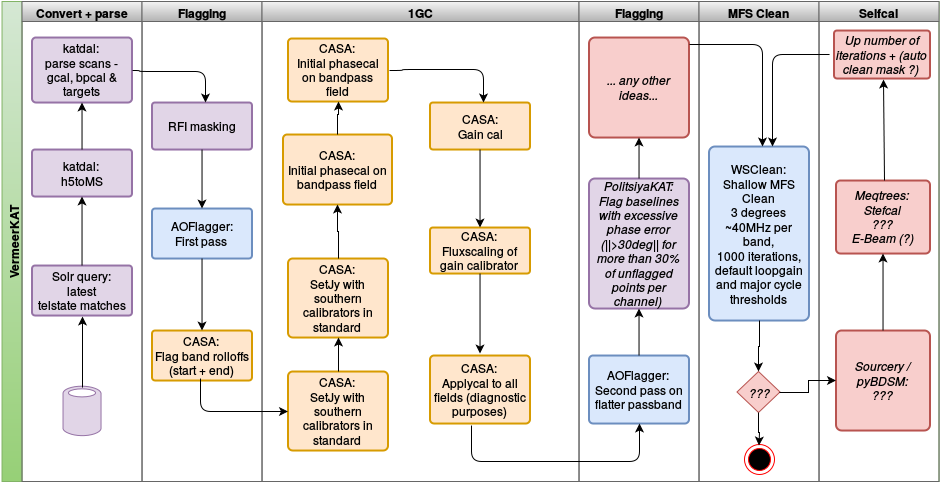

The diagram above was exported from draw.io. Its source (the exported page's mxGraphModel, read from the mxfile embedded in the PNG):
<mxGraphModel dx="3183.5" dy="749" grid="1" gridSize="10" guides="1" tooltips="1" connect="1" arrows="1" fold="1" page="1" pageScale="1.5" pageWidth="1169" pageHeight="826" math="0" shadow="0">
  <root>
    <mxCell id="0" style=";html=1;" />
    <mxCell id="1" style=";html=1;" parent="0" />
    <mxCell id="7da4bc662fbbc5d9-66" value="VermeerKAT" style="swimlane;html=1;childLayout=stackLayout;startSize=20;horizontal=0;horizontalStack=1;fillColor=#d5e8d4;strokeColor=#82b366;gradientColor=#97d077;" vertex="1" parent="1">
      <mxGeometry x="-336" y="369" width="937" height="480" as="geometry" />
    </mxCell>
    <mxCell id="7da4bc662fbbc5d9-67" value="Convert + parse&lt;br&gt;" style="swimlane;html=1;startSize=20;fillColor=#f5f5f5;strokeColor=#666666;gradientColor=#b3b3b3;" vertex="1" parent="7da4bc662fbbc5d9-66">
      <mxGeometry x="20" width="120" height="480" as="geometry" />
    </mxCell>
    <mxCell id="7da4bc662fbbc5d9-77" value="" style="shadow=0;dashed=0;html=1;strokeColor=#9673a6;shape=mxgraph.mscae.enterprise.database_generic;fillColor=#e1d5e7;" vertex="1" parent="7da4bc662fbbc5d9-67">
      <mxGeometry x="41" y="384" width="38" height="51" as="geometry" />
    </mxCell>
    <mxCell id="7da4bc662fbbc5d9-78" value="Solr query:&lt;br&gt;latest&lt;br&gt;telstate matches&lt;br&gt;" style="strokeWidth=2;html=1;shape=mxgraph.flowchart.process;whiteSpace=wrap;fillColor=#e1d5e7;strokeColor=#9673a6;" vertex="1" parent="7da4bc662fbbc5d9-67">
      <mxGeometry x="10" y="264" width="100" height="50" as="geometry" />
    </mxCell>
    <mxCell id="7da4bc662fbbc5d9-79" value="katdal:&lt;br&gt;h5toMS" style="strokeWidth=2;html=1;shape=mxgraph.flowchart.process;whiteSpace=wrap;fillColor=#e1d5e7;strokeColor=#9673a6;" vertex="1" parent="7da4bc662fbbc5d9-67">
      <mxGeometry x="10" y="148" width="100" height="47" as="geometry" />
    </mxCell>
    <mxCell id="7da4bc662fbbc5d9-83" value="katdal:&lt;br&gt;parse scans - gcal, bpcal &amp;amp; targets&lt;br&gt;" style="strokeWidth=2;html=1;shape=mxgraph.flowchart.process;whiteSpace=wrap;fillColor=#e1d5e7;strokeColor=#9673a6;" vertex="1" parent="7da4bc662fbbc5d9-67">
      <mxGeometry x="10" y="36" width="100" height="65" as="geometry" />
    </mxCell>
    <mxCell id="7da4bc662fbbc5d9-118" value="" style="endArrow=classic;html=1;exitX=0.518;exitY=0.042;exitPerimeter=0;entryX=0.507;entryY=1.02;entryPerimeter=0;" edge="1" parent="7da4bc662fbbc5d9-67" source="7da4bc662fbbc5d9-77" target="7da4bc662fbbc5d9-78">
      <mxGeometry width="50" height="50" relative="1" as="geometry">
        <mxPoint x="-5" y="551" as="sourcePoint" />
        <mxPoint x="45" y="501" as="targetPoint" />
      </mxGeometry>
    </mxCell>
    <mxCell id="7da4bc662fbbc5d9-119" value="" style="edgeStyle=orthogonalEdgeStyle;rounded=0;html=1;jettySize=auto;orthogonalLoop=1;" edge="1" parent="7da4bc662fbbc5d9-67" source="7da4bc662fbbc5d9-78" target="7da4bc662fbbc5d9-79">
      <mxGeometry relative="1" as="geometry" />
    </mxCell>
    <mxCell id="7da4bc662fbbc5d9-120" value="" style="edgeStyle=orthogonalEdgeStyle;rounded=0;html=1;jettySize=auto;orthogonalLoop=1;" edge="1" parent="7da4bc662fbbc5d9-67" source="7da4bc662fbbc5d9-79" target="7da4bc662fbbc5d9-83">
      <mxGeometry relative="1" as="geometry" />
    </mxCell>
    <mxCell id="7da4bc662fbbc5d9-68" value="Flagging" style="swimlane;html=1;startSize=20;fillColor=#f5f5f5;strokeColor=#666666;gradientColor=#b3b3b3;" vertex="1" parent="7da4bc662fbbc5d9-66">
      <mxGeometry x="140" width="120" height="480" as="geometry" />
    </mxCell>
    <mxCell id="7da4bc662fbbc5d9-80" value="RFI masking&lt;br&gt;" style="strokeWidth=2;html=1;shape=mxgraph.flowchart.process;whiteSpace=wrap;fillColor=#e1d5e7;strokeColor=#9673a6;" vertex="1" parent="7da4bc662fbbc5d9-68">
      <mxGeometry x="10" y="101" width="100" height="47" as="geometry" />
    </mxCell>
    <mxCell id="7da4bc662fbbc5d9-81" value="AOFlagger:&lt;br&gt;First pass&lt;br&gt;" style="strokeWidth=2;html=1;shape=mxgraph.flowchart.process;whiteSpace=wrap;fillColor=#dae8fc;strokeColor=#6c8ebf;" vertex="1" parent="7da4bc662fbbc5d9-68">
      <mxGeometry x="10" y="207" width="100" height="50" as="geometry" />
    </mxCell>
    <mxCell id="7da4bc662fbbc5d9-82" value="CASA:&lt;br&gt;Flag band rolloffs (start + end)&lt;br&gt;" style="strokeWidth=2;html=1;shape=mxgraph.flowchart.process;whiteSpace=wrap;fillColor=#ffe6cc;strokeColor=#d79b00;" vertex="1" parent="7da4bc662fbbc5d9-68">
      <mxGeometry x="10" y="329" width="100" height="50" as="geometry" />
    </mxCell>
    <mxCell id="7da4bc662fbbc5d9-129" value="" style="edgeStyle=orthogonalEdgeStyle;rounded=0;html=1;jettySize=auto;orthogonalLoop=1;" edge="1" parent="7da4bc662fbbc5d9-68" source="7da4bc662fbbc5d9-80" target="7da4bc662fbbc5d9-81">
      <mxGeometry relative="1" as="geometry" />
    </mxCell>
    <mxCell id="7da4bc662fbbc5d9-130" value="" style="edgeStyle=orthogonalEdgeStyle;rounded=0;html=1;jettySize=auto;orthogonalLoop=1;" edge="1" parent="7da4bc662fbbc5d9-68" source="7da4bc662fbbc5d9-81" target="7da4bc662fbbc5d9-82">
      <mxGeometry relative="1" as="geometry" />
    </mxCell>
    <mxCell id="7da4bc662fbbc5d9-69" value="1GC" style="swimlane;html=1;startSize=20;fillColor=#f5f5f5;strokeColor=#666666;gradientColor=#b3b3b3;" vertex="1" parent="7da4bc662fbbc5d9-66">
      <mxGeometry x="260" width="317" height="480" as="geometry">
        <mxRectangle x="260" width="65" height="480" as="alternateBounds" />
      </mxGeometry>
    </mxCell>
    <mxCell id="7da4bc662fbbc5d9-84" value="CASA:&lt;br&gt;SetJy with southern calibrators in standard&lt;br&gt;" style="strokeWidth=2;html=1;shape=mxgraph.flowchart.process;whiteSpace=wrap;fillColor=#ffe6cc;strokeColor=#d79b00;" vertex="1" parent="7da4bc662fbbc5d9-69">
      <mxGeometry x="26" y="370" width="100" height="79" as="geometry" />
    </mxCell>
    <mxCell id="7da4bc662fbbc5d9-131" value="CASA:&lt;br&gt;SetJy with southern calibrators in standard&lt;br&gt;" style="strokeWidth=2;html=1;shape=mxgraph.flowchart.process;whiteSpace=wrap;fillColor=#ffe6cc;strokeColor=#d79b00;" vertex="1" parent="7da4bc662fbbc5d9-69">
      <mxGeometry x="26" y="257" width="100" height="79" as="geometry" />
    </mxCell>
    <mxCell id="7da4bc662fbbc5d9-85" value="CASA:&lt;br&gt;Initial phasecal on bandpass field&lt;br&gt;" style="strokeWidth=2;html=1;shape=mxgraph.flowchart.process;whiteSpace=wrap;fillColor=#ffe6cc;strokeColor=#d79b00;" vertex="1" parent="7da4bc662fbbc5d9-69">
      <mxGeometry x="21" y="133" width="109" height="70" as="geometry" />
    </mxCell>
    <mxCell id="7da4bc662fbbc5d9-86" value="CASA:&lt;br&gt;Initial phasecal on bandpass field&lt;br&gt;" style="strokeWidth=2;html=1;shape=mxgraph.flowchart.process;whiteSpace=wrap;fillColor=#ffe6cc;strokeColor=#d79b00;" vertex="1" parent="7da4bc662fbbc5d9-69">
      <mxGeometry x="26" y="37" width="100" height="63" as="geometry" />
    </mxCell>
    <mxCell id="7da4bc662fbbc5d9-106" value="CASA:&lt;br&gt;Fluxscaling of gain calibrator&lt;br&gt;" style="strokeWidth=2;html=1;shape=mxgraph.flowchart.process;whiteSpace=wrap;fillColor=#ffe6cc;strokeColor=#d79b00;" vertex="1" parent="7da4bc662fbbc5d9-69">
      <mxGeometry x="168" y="226" width="100" height="46" as="geometry" />
    </mxCell>
    <mxCell id="7da4bc662fbbc5d9-107" value="CASA:&lt;br&gt;Gain cal&lt;br&gt;" style="strokeWidth=2;html=1;shape=mxgraph.flowchart.process;whiteSpace=wrap;fillColor=#ffe6cc;strokeColor=#d79b00;" vertex="1" parent="7da4bc662fbbc5d9-69">
      <mxGeometry x="168" y="101" width="100" height="47" as="geometry" />
    </mxCell>
    <mxCell id="7da4bc662fbbc5d9-109" value="CASA:&lt;br&gt;Applycal to all fields (diagnostic purposes)&lt;br&gt;" style="strokeWidth=2;html=1;shape=mxgraph.flowchart.process;whiteSpace=wrap;fillColor=#ffe6cc;strokeColor=#d79b00;" vertex="1" parent="7da4bc662fbbc5d9-69">
      <mxGeometry x="168" y="354" width="100" height="68" as="geometry" />
    </mxCell>
    <mxCell id="7da4bc662fbbc5d9-124" value="" style="edgeStyle=segmentEdgeStyle;endArrow=classic;html=1;exitX=1.013;exitY=0.505;exitPerimeter=0;" edge="1" parent="7da4bc662fbbc5d9-69" source="7da4bc662fbbc5d9-86" target="7da4bc662fbbc5d9-107">
      <mxGeometry x="399.66666666666674" y="-623.5" width="50" height="50" as="geometry">
        <mxPoint x="121.16666666666674" y="43" as="sourcePoint" />
        <mxPoint x="204" y="76.33333333333348" as="targetPoint" />
        <Array as="points">
          <mxPoint x="140" y="69" />
          <mxPoint x="140" y="68" />
          <mxPoint x="221" y="68" />
        </Array>
      </mxGeometry>
    </mxCell>
    <mxCell id="7da4bc662fbbc5d9-132" value="" style="edgeStyle=orthogonalEdgeStyle;rounded=0;html=1;jettySize=auto;orthogonalLoop=1;" edge="1" parent="7da4bc662fbbc5d9-69" source="7da4bc662fbbc5d9-84" target="7da4bc662fbbc5d9-131">
      <mxGeometry relative="1" as="geometry" />
    </mxCell>
    <mxCell id="7da4bc662fbbc5d9-134" value="" style="edgeStyle=orthogonalEdgeStyle;rounded=0;html=1;jettySize=auto;orthogonalLoop=1;" edge="1" parent="7da4bc662fbbc5d9-69" source="7da4bc662fbbc5d9-131" target="7da4bc662fbbc5d9-85">
      <mxGeometry relative="1" as="geometry" />
    </mxCell>
    <mxCell id="7da4bc662fbbc5d9-135" value="" style="edgeStyle=orthogonalEdgeStyle;rounded=0;html=1;jettySize=auto;orthogonalLoop=1;" edge="1" parent="7da4bc662fbbc5d9-69" source="7da4bc662fbbc5d9-85" target="7da4bc662fbbc5d9-86">
      <mxGeometry relative="1" as="geometry" />
    </mxCell>
    <mxCell id="7da4bc662fbbc5d9-136" value="" style="edgeStyle=orthogonalEdgeStyle;rounded=0;html=1;jettySize=auto;orthogonalLoop=1;" edge="1" parent="7da4bc662fbbc5d9-69" source="7da4bc662fbbc5d9-107" target="7da4bc662fbbc5d9-106">
      <mxGeometry relative="1" as="geometry" />
    </mxCell>
    <mxCell id="7da4bc662fbbc5d9-138" value="" style="edgeStyle=orthogonalEdgeStyle;rounded=0;html=1;jettySize=auto;orthogonalLoop=1;" edge="1" parent="7da4bc662fbbc5d9-69" source="7da4bc662fbbc5d9-106">
      <mxGeometry relative="1" as="geometry">
        <mxPoint x="218.00000000000023" y="352" as="targetPoint" />
      </mxGeometry>
    </mxCell>
    <mxCell id="7da4bc662fbbc5d9-72" value="Flagging" style="swimlane;html=1;startSize=20;fillColor=#f5f5f5;strokeColor=#666666;gradientColor=#b3b3b3;" vertex="1" parent="7da4bc662fbbc5d9-66">
      <mxGeometry x="577" width="120" height="480" as="geometry">
        <mxRectangle x="260" width="65" height="480" as="alternateBounds" />
      </mxGeometry>
    </mxCell>
    <mxCell id="7da4bc662fbbc5d9-110" value="AOFlagger:&lt;br&gt;Second pass on flatter passband&lt;br&gt;" style="strokeWidth=2;html=1;shape=mxgraph.flowchart.process;whiteSpace=wrap;fillColor=#dae8fc;strokeColor=#6c8ebf;" vertex="1" parent="7da4bc662fbbc5d9-72">
      <mxGeometry x="10" y="354" width="100" height="68" as="geometry" />
    </mxCell>
    <mxCell id="7da4bc662fbbc5d9-111" value="&lt;i&gt;PolitsiyaKAT:&lt;br&gt;Flag baselines with excessive phase error (||&amp;gt;30deg|| for more than 30% of unflagged points per channel)&lt;br&gt;&lt;/i&gt;" style="strokeWidth=2;html=1;shape=mxgraph.flowchart.process;whiteSpace=wrap;fillColor=#e1d5e7;strokeColor=#9673a6;" vertex="1" parent="7da4bc662fbbc5d9-72">
      <mxGeometry x="10" y="177" width="100" height="130" as="geometry" />
    </mxCell>
    <mxCell id="7da4bc662fbbc5d9-112" value="&lt;i&gt;... any other ideas...&lt;/i&gt;&lt;br&gt;" style="strokeWidth=2;html=1;shape=mxgraph.flowchart.process;whiteSpace=wrap;fillColor=#f8cecc;strokeColor=#b85450;" vertex="1" parent="7da4bc662fbbc5d9-72">
      <mxGeometry x="10" y="36" width="100" height="100" as="geometry" />
    </mxCell>
    <mxCell id="7da4bc662fbbc5d9-139" value="" style="edgeStyle=orthogonalEdgeStyle;rounded=0;html=1;jettySize=auto;orthogonalLoop=1;" edge="1" parent="7da4bc662fbbc5d9-72" source="7da4bc662fbbc5d9-110" target="7da4bc662fbbc5d9-111">
      <mxGeometry relative="1" as="geometry" />
    </mxCell>
    <mxCell id="7da4bc662fbbc5d9-140" value="" style="edgeStyle=orthogonalEdgeStyle;rounded=0;html=1;jettySize=auto;orthogonalLoop=1;" edge="1" parent="7da4bc662fbbc5d9-72" source="7da4bc662fbbc5d9-111" target="7da4bc662fbbc5d9-112">
      <mxGeometry relative="1" as="geometry" />
    </mxCell>
    <mxCell id="7da4bc662fbbc5d9-76" value="MFS Clean&lt;br&gt;" style="swimlane;html=1;startSize=20;fillColor=#f5f5f5;strokeColor=#666666;gradientColor=#b3b3b3;" vertex="1" parent="7da4bc662fbbc5d9-66">
      <mxGeometry x="697" width="120" height="480" as="geometry">
        <mxRectangle x="260" width="65" height="480" as="alternateBounds" />
      </mxGeometry>
    </mxCell>
    <mxCell id="7da4bc662fbbc5d9-113" value="WSClean:&lt;br&gt;Shallow MFS Clean&lt;br&gt;3 degrees&lt;br&gt;~40MHz per band, &lt;br&gt;1000 iterations, default loopgain and major cycle thresholds&lt;br&gt;" style="strokeWidth=2;html=1;shape=mxgraph.flowchart.process;whiteSpace=wrap;fillColor=#dae8fc;strokeColor=#6c8ebf;" vertex="1" parent="7da4bc662fbbc5d9-76">
      <mxGeometry x="10" y="145" width="100" height="174" as="geometry" />
    </mxCell>
    <mxCell id="7da4bc662fbbc5d9-126" value="" style="edgeStyle=segmentEdgeStyle;endArrow=classic;html=1;exitX=0.41;exitY=1.025;exitPerimeter=0;" edge="1" parent="7da4bc662fbbc5d9-76" target="7da4bc662fbbc5d9-113">
      <mxGeometry x="671.6666666666667" y="-1388.5" width="50" height="50" as="geometry">
        <mxPoint x="-10" y="42.66666666666674" as="sourcePoint" />
        <mxPoint x="65" y="115" as="targetPoint" />
        <Array as="points">
          <mxPoint x="63" y="43" />
        </Array>
      </mxGeometry>
    </mxCell>
    <mxCell id="7da4bc662fbbc5d9-144" value="" style="ellipse;html=1;shape=endState;fillColor=#000000;strokeColor=#ff0000;" vertex="1" parent="7da4bc662fbbc5d9-76">
      <mxGeometry x="45" y="443" width="30" height="30" as="geometry" />
    </mxCell>
    <mxCell id="7da4bc662fbbc5d9-154" value="&lt;i&gt;???&lt;/i&gt;" style="rhombus;whiteSpace=wrap;html=1;fillColor=#f8cecc;strokeColor=#b85450;" vertex="1" parent="7da4bc662fbbc5d9-76">
      <mxGeometry x="38" y="370" width="43" height="41" as="geometry" />
    </mxCell>
    <mxCell id="7da4bc662fbbc5d9-161" value="" style="edgeStyle=orthogonalEdgeStyle;rounded=0;html=1;jettySize=auto;orthogonalLoop=1;" edge="1" parent="7da4bc662fbbc5d9-76" source="7da4bc662fbbc5d9-154">
      <mxGeometry relative="1" as="geometry">
        <mxPoint x="60" y="444" as="targetPoint" />
      </mxGeometry>
    </mxCell>
    <mxCell id="7da4bc662fbbc5d9-162" value="" style="edgeStyle=orthogonalEdgeStyle;rounded=0;html=1;jettySize=auto;orthogonalLoop=1;" edge="1" parent="7da4bc662fbbc5d9-76" source="7da4bc662fbbc5d9-113" target="7da4bc662fbbc5d9-154">
      <mxGeometry relative="1" as="geometry" />
    </mxCell>
    <mxCell id="7da4bc662fbbc5d9-122" value="" style="edgeStyle=segmentEdgeStyle;endArrow=classic;html=1;exitX=1.007;exitY=0.515;exitPerimeter=0;" edge="1" parent="7da4bc662fbbc5d9-66" source="7da4bc662fbbc5d9-83" target="7da4bc662fbbc5d9-80">
      <mxGeometry width="50" height="50" relative="1" as="geometry">
        <mxPoint x="15" y="551" as="sourcePoint" />
        <mxPoint x="65" y="501" as="targetPoint" />
        <Array as="points">
          <mxPoint x="137" y="69" />
          <mxPoint x="137" y="70" />
          <mxPoint x="203" y="70" />
        </Array>
      </mxGeometry>
    </mxCell>
    <mxCell id="7da4bc662fbbc5d9-123" value="" style="edgeStyle=segmentEdgeStyle;endArrow=classic;html=1;exitX=0.482;exitY=0.96;exitPerimeter=0;" edge="1" parent="7da4bc662fbbc5d9-66" source="7da4bc662fbbc5d9-82" target="7da4bc662fbbc5d9-84">
      <mxGeometry x="140.66666666666674" y="79.5" width="50" height="50" as="geometry">
        <mxPoint x="140.66666666666674" y="79.5" as="sourcePoint" />
        <mxPoint x="210.66666666666674" y="109.5" as="targetPoint" />
        <Array as="points">
          <mxPoint x="198" y="410" />
        </Array>
      </mxGeometry>
    </mxCell>
    <mxCell id="7da4bc662fbbc5d9-125" value="" style="edgeStyle=segmentEdgeStyle;endArrow=classic;html=1;entryX=0.503;entryY=1;entryPerimeter=0;exitX=0.41;exitY=1.025;exitPerimeter=0;" edge="1" parent="7da4bc662fbbc5d9-66" source="7da4bc662fbbc5d9-109" target="7da4bc662fbbc5d9-110">
      <mxGeometry x="814.6666666666667" y="-638.5" width="50" height="50" as="geometry">
        <mxPoint x="477" y="422" as="sourcePoint" />
        <mxPoint x="555.5" y="455.16666666666674" as="targetPoint" />
        <Array as="points">
          <mxPoint x="469" y="460" />
          <mxPoint x="637" y="460" />
        </Array>
      </mxGeometry>
    </mxCell>
    <mxCell id="7da4bc662fbbc5d9-75" value="Selfcal" style="swimlane;html=1;startSize=20;fillColor=#f5f5f5;strokeColor=#666666;gradientColor=#b3b3b3;" vertex="1" parent="7da4bc662fbbc5d9-66">
      <mxGeometry x="817" width="120" height="480" as="geometry">
        <mxRectangle x="260" width="65" height="480" as="alternateBounds" />
      </mxGeometry>
    </mxCell>
    <mxCell id="7da4bc662fbbc5d9-114" value="&lt;i&gt;Sourcery / pyBDSM:&lt;br&gt;???&lt;br&gt;&lt;/i&gt;" style="strokeWidth=2;html=1;shape=mxgraph.flowchart.process;whiteSpace=wrap;fillColor=#f8cecc;strokeColor=#b85450;" vertex="1" parent="7da4bc662fbbc5d9-75">
      <mxGeometry x="17" y="329" width="94" height="100" as="geometry" />
    </mxCell>
    <mxCell id="7da4bc662fbbc5d9-115" value="&lt;i&gt;Meqtrees:&lt;br&gt;Stefcal&lt;br&gt;???&lt;br&gt;E-Beam (?)&lt;br&gt;&lt;/i&gt;" style="strokeWidth=2;html=1;shape=mxgraph.flowchart.process;whiteSpace=wrap;fillColor=#f8cecc;strokeColor=#b85450;" vertex="1" parent="7da4bc662fbbc5d9-75">
      <mxGeometry x="17" y="179" width="94" height="73" as="geometry" />
    </mxCell>
    <mxCell id="7da4bc662fbbc5d9-116" value="&lt;i&gt;Up number of iterations + (auto clean mask ?)&lt;/i&gt;&lt;br&gt;" style="strokeWidth=2;html=1;shape=mxgraph.flowchart.process;whiteSpace=wrap;fillColor=#f8cecc;strokeColor=#b85450;" vertex="1" parent="7da4bc662fbbc5d9-75">
      <mxGeometry x="15" y="29" width="96" height="48" as="geometry" />
    </mxCell>
    <mxCell id="7da4bc662fbbc5d9-153" value="" style="endArrow=classic;html=1;exitX=0.516;exitY=0.002;exitPerimeter=0;entryX=0.516;entryY=1.021;entryPerimeter=0;" edge="1" parent="7da4bc662fbbc5d9-75" source="7da4bc662fbbc5d9-115" target="7da4bc662fbbc5d9-116">
      <mxGeometry width="50" height="50" relative="1" as="geometry">
        <mxPoint x="-817" y="551" as="sourcePoint" />
        <mxPoint x="-767" y="501" as="targetPoint" />
      </mxGeometry>
    </mxCell>
    <mxCell id="7da4bc662fbbc5d9-156" value="" style="edgeStyle=orthogonalEdgeStyle;rounded=0;html=1;jettySize=auto;orthogonalLoop=1;" edge="1" parent="7da4bc662fbbc5d9-75" source="7da4bc662fbbc5d9-114" target="7da4bc662fbbc5d9-115">
      <mxGeometry relative="1" as="geometry" />
    </mxCell>
    <mxCell id="7da4bc662fbbc5d9-143" value="" style="edgeStyle=segmentEdgeStyle;endArrow=classic;html=1;entryX=0.637;entryY=0.002;entryPerimeter=0;exitX=-0.049;exitY=0.497;exitPerimeter=0;" edge="1" parent="7da4bc662fbbc5d9-66" source="7da4bc662fbbc5d9-116" target="7da4bc662fbbc5d9-113">
      <mxGeometry x="1017.6666666666667" y="-1747.5" width="50" height="50" as="geometry">
        <mxPoint x="830" y="53" as="sourcePoint" />
        <mxPoint x="770" y="115" as="targetPoint" />
        <Array as="points">
          <mxPoint x="770" y="53" />
          <mxPoint x="770" y="115" />
        </Array>
      </mxGeometry>
    </mxCell>
    <mxCell id="7da4bc662fbbc5d9-157" value="" style="edgeStyle=orthogonalEdgeStyle;rounded=0;html=1;jettySize=auto;orthogonalLoop=1;" edge="1" parent="7da4bc662fbbc5d9-66" source="7da4bc662fbbc5d9-154" target="7da4bc662fbbc5d9-114">
      <mxGeometry relative="1" as="geometry" />
    </mxCell>
  </root>
</mxGraphModel>